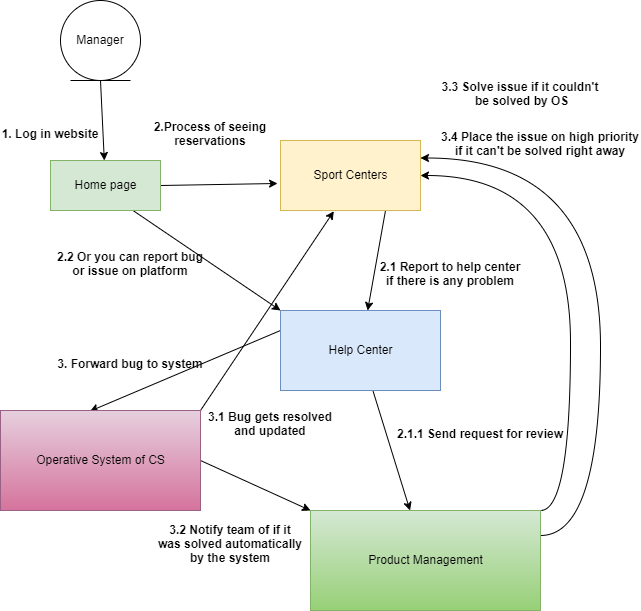

The diagram above was exported from draw.io. Its source (the exported page's mxGraphModel, read from the mxfile embedded in the PNG):
<mxGraphModel dx="660" dy="772" grid="1" gridSize="10" guides="1" tooltips="1" connect="1" arrows="1" fold="1" page="1" pageScale="1" pageWidth="850" pageHeight="1100" math="0" shadow="0">
  <root>
    <mxCell id="0" />
    <mxCell id="1" parent="0" />
    <mxCell id="x2QKqZV7jiBq6eHM2hTA-7" style="edgeStyle=none;rounded=0;orthogonalLoop=1;jettySize=auto;html=1;exitX=1;exitY=0.5;exitDx=0;exitDy=0;entryX=-0.021;entryY=0.614;entryDx=0;entryDy=0;entryPerimeter=0;" edge="1" parent="1" source="x2QKqZV7jiBq6eHM2hTA-1" target="x2QKqZV7jiBq6eHM2hTA-6">
      <mxGeometry relative="1" as="geometry" />
    </mxCell>
    <mxCell id="x2QKqZV7jiBq6eHM2hTA-12" style="edgeStyle=none;rounded=0;orthogonalLoop=1;jettySize=auto;html=1;exitX=0.75;exitY=1;exitDx=0;exitDy=0;entryX=0;entryY=0;entryDx=0;entryDy=0;" edge="1" parent="1" source="x2QKqZV7jiBq6eHM2hTA-1" target="x2QKqZV7jiBq6eHM2hTA-9">
      <mxGeometry relative="1" as="geometry" />
    </mxCell>
    <mxCell id="x2QKqZV7jiBq6eHM2hTA-1" value="Home page" style="html=1;fillColor=#d5e8d4;strokeColor=#82b366;" vertex="1" parent="1">
      <mxGeometry x="70" y="200" width="110" height="50" as="geometry" />
    </mxCell>
    <mxCell id="x2QKqZV7jiBq6eHM2hTA-4" style="edgeStyle=none;rounded=0;orthogonalLoop=1;jettySize=auto;html=1;exitX=0.5;exitY=1;exitDx=0;exitDy=0;" edge="1" parent="1" source="x2QKqZV7jiBq6eHM2hTA-2" target="x2QKqZV7jiBq6eHM2hTA-1">
      <mxGeometry relative="1" as="geometry" />
    </mxCell>
    <mxCell id="x2QKqZV7jiBq6eHM2hTA-2" value="Manager" style="ellipse;shape=umlEntity;whiteSpace=wrap;html=1;" vertex="1" parent="1">
      <mxGeometry x="80" y="40" width="80" height="80" as="geometry" />
    </mxCell>
    <mxCell id="x2QKqZV7jiBq6eHM2hTA-5" value="1. Log in website" style="text;align=center;fontStyle=1;verticalAlign=middle;spacingLeft=3;spacingRight=3;strokeColor=none;rotatable=0;points=[[0,0.5],[1,0.5]];portConstraint=eastwest;" vertex="1" parent="1">
      <mxGeometry x="30" y="160" width="80" height="26" as="geometry" />
    </mxCell>
    <mxCell id="x2QKqZV7jiBq6eHM2hTA-10" style="edgeStyle=none;rounded=0;orthogonalLoop=1;jettySize=auto;html=1;exitX=0.75;exitY=1;exitDx=0;exitDy=0;" edge="1" parent="1" source="x2QKqZV7jiBq6eHM2hTA-6" target="x2QKqZV7jiBq6eHM2hTA-9">
      <mxGeometry relative="1" as="geometry" />
    </mxCell>
    <mxCell id="x2QKqZV7jiBq6eHM2hTA-6" value="Sport Centers" style="html=1;fillColor=#fff2cc;strokeColor=#d6b656;" vertex="1" parent="1">
      <mxGeometry x="300" y="180" width="140" height="70" as="geometry" />
    </mxCell>
    <mxCell id="x2QKqZV7jiBq6eHM2hTA-8" value="2.Process of seeing&#10;reservations" style="text;align=center;fontStyle=1;verticalAlign=middle;spacingLeft=3;spacingRight=3;strokeColor=none;rotatable=0;points=[[0,0.5],[1,0.5]];portConstraint=eastwest;" vertex="1" parent="1">
      <mxGeometry x="190" y="160" width="80" height="26" as="geometry" />
    </mxCell>
    <mxCell id="x2QKqZV7jiBq6eHM2hTA-15" style="edgeStyle=none;rounded=0;orthogonalLoop=1;jettySize=auto;html=1;" edge="1" parent="1" source="x2QKqZV7jiBq6eHM2hTA-9" target="x2QKqZV7jiBq6eHM2hTA-16">
      <mxGeometry relative="1" as="geometry">
        <mxPoint x="380" y="540" as="targetPoint" />
      </mxGeometry>
    </mxCell>
    <mxCell id="x2QKqZV7jiBq6eHM2hTA-20" style="edgeStyle=none;rounded=0;orthogonalLoop=1;jettySize=auto;html=1;exitX=0;exitY=0.25;exitDx=0;exitDy=0;entryX=0.447;entryY=0.007;entryDx=0;entryDy=0;entryPerimeter=0;" edge="1" parent="1" source="x2QKqZV7jiBq6eHM2hTA-9" target="x2QKqZV7jiBq6eHM2hTA-19">
      <mxGeometry relative="1" as="geometry" />
    </mxCell>
    <mxCell id="x2QKqZV7jiBq6eHM2hTA-9" value="Help Center" style="html=1;fillColor=#dae8fc;strokeColor=#6c8ebf;" vertex="1" parent="1">
      <mxGeometry x="300" y="350" width="160" height="80" as="geometry" />
    </mxCell>
    <mxCell id="x2QKqZV7jiBq6eHM2hTA-11" value="2.1 Report to help center &#10;if there is any problem" style="text;align=center;fontStyle=1;verticalAlign=middle;spacingLeft=3;spacingRight=3;strokeColor=none;rotatable=0;points=[[0,0.5],[1,0.5]];portConstraint=eastwest;" vertex="1" parent="1">
      <mxGeometry x="430" y="300" width="80" height="26" as="geometry" />
    </mxCell>
    <mxCell id="x2QKqZV7jiBq6eHM2hTA-13" value="2.2 Or you can report bug &#10;or issue on platform" style="text;align=center;fontStyle=1;verticalAlign=middle;spacingLeft=3;spacingRight=3;strokeColor=none;rotatable=0;points=[[0,0.5],[1,0.5]];portConstraint=eastwest;" vertex="1" parent="1">
      <mxGeometry x="110" y="290" width="80" height="26" as="geometry" />
    </mxCell>
    <mxCell id="x2QKqZV7jiBq6eHM2hTA-27" style="edgeStyle=orthogonalEdgeStyle;curved=1;rounded=0;orthogonalLoop=1;jettySize=auto;html=1;exitX=1;exitY=0;exitDx=0;exitDy=0;entryX=1;entryY=0.5;entryDx=0;entryDy=0;" edge="1" parent="1" source="x2QKqZV7jiBq6eHM2hTA-16" target="x2QKqZV7jiBq6eHM2hTA-6">
      <mxGeometry relative="1" as="geometry">
        <Array as="points">
          <mxPoint x="590" y="550" />
          <mxPoint x="590" y="215" />
        </Array>
      </mxGeometry>
    </mxCell>
    <mxCell id="x2QKqZV7jiBq6eHM2hTA-29" style="edgeStyle=orthogonalEdgeStyle;curved=1;rounded=0;orthogonalLoop=1;jettySize=auto;html=1;exitX=1;exitY=0.25;exitDx=0;exitDy=0;entryX=1;entryY=0.25;entryDx=0;entryDy=0;" edge="1" parent="1" source="x2QKqZV7jiBq6eHM2hTA-16" target="x2QKqZV7jiBq6eHM2hTA-6">
      <mxGeometry relative="1" as="geometry">
        <Array as="points">
          <mxPoint x="620" y="575" />
          <mxPoint x="620" y="197" />
        </Array>
      </mxGeometry>
    </mxCell>
    <mxCell id="x2QKqZV7jiBq6eHM2hTA-16" value="Product Management" style="html=1;fillColor=#d5e8d4;gradientColor=#97d077;strokeColor=#82b366;" vertex="1" parent="1">
      <mxGeometry x="330" y="550" width="230" height="100" as="geometry" />
    </mxCell>
    <mxCell id="x2QKqZV7jiBq6eHM2hTA-18" value="2.1.1 Send request for review" style="text;align=center;fontStyle=1;verticalAlign=middle;spacingLeft=3;spacingRight=3;strokeColor=none;rotatable=0;points=[[0,0.5],[1,0.5]];portConstraint=eastwest;" vertex="1" parent="1">
      <mxGeometry x="460" y="460" width="80" height="26" as="geometry" />
    </mxCell>
    <mxCell id="x2QKqZV7jiBq6eHM2hTA-22" style="edgeStyle=none;rounded=0;orthogonalLoop=1;jettySize=auto;html=1;exitX=1;exitY=0;exitDx=0;exitDy=0;entryX=0.381;entryY=1.01;entryDx=0;entryDy=0;entryPerimeter=0;" edge="1" parent="1" source="x2QKqZV7jiBq6eHM2hTA-19" target="x2QKqZV7jiBq6eHM2hTA-6">
      <mxGeometry relative="1" as="geometry" />
    </mxCell>
    <mxCell id="x2QKqZV7jiBq6eHM2hTA-25" style="edgeStyle=none;rounded=0;orthogonalLoop=1;jettySize=auto;html=1;exitX=1;exitY=0.5;exitDx=0;exitDy=0;entryX=0;entryY=0;entryDx=0;entryDy=0;" edge="1" parent="1" source="x2QKqZV7jiBq6eHM2hTA-19" target="x2QKqZV7jiBq6eHM2hTA-16">
      <mxGeometry relative="1" as="geometry" />
    </mxCell>
    <mxCell id="x2QKqZV7jiBq6eHM2hTA-19" value="Operative System of CS" style="html=1;fillColor=#e6d0de;gradientColor=#d5739d;strokeColor=#996185;" vertex="1" parent="1">
      <mxGeometry x="20" y="450" width="200" height="100" as="geometry" />
    </mxCell>
    <mxCell id="x2QKqZV7jiBq6eHM2hTA-21" value="3. Forward bug to system" style="text;align=center;fontStyle=1;verticalAlign=middle;spacingLeft=3;spacingRight=3;strokeColor=none;rotatable=0;points=[[0,0.5],[1,0.5]];portConstraint=eastwest;" vertex="1" parent="1">
      <mxGeometry x="110" y="390" width="80" height="26" as="geometry" />
    </mxCell>
    <mxCell id="x2QKqZV7jiBq6eHM2hTA-23" value="3.1 Bug gets resolved &#10;and updated" style="text;align=center;fontStyle=1;verticalAlign=middle;spacingLeft=3;spacingRight=3;strokeColor=none;rotatable=0;points=[[0,0.5],[1,0.5]];portConstraint=eastwest;" vertex="1" parent="1">
      <mxGeometry x="250" y="450" width="80" height="26" as="geometry" />
    </mxCell>
    <mxCell id="x2QKqZV7jiBq6eHM2hTA-26" value="3.2 Notify team of if it&#10; was solved automatically &#10;by the system" style="text;align=center;fontStyle=1;verticalAlign=middle;spacingLeft=3;spacingRight=3;strokeColor=none;rotatable=0;points=[[0,0.5],[1,0.5]];portConstraint=eastwest;" vertex="1" parent="1">
      <mxGeometry x="210" y="570" width="80" height="26" as="geometry" />
    </mxCell>
    <mxCell id="x2QKqZV7jiBq6eHM2hTA-28" value="3.3 Solve issue if it couldn't&#10; be solved by OS" style="text;align=center;fontStyle=1;verticalAlign=middle;spacingLeft=3;spacingRight=3;strokeColor=none;rotatable=0;points=[[0,0.5],[1,0.5]];portConstraint=eastwest;" vertex="1" parent="1">
      <mxGeometry x="500" y="120" width="80" height="26" as="geometry" />
    </mxCell>
    <mxCell id="x2QKqZV7jiBq6eHM2hTA-30" value="3.4 Place the issue on high priority&#10;if it can't be solved right away" style="text;align=center;fontStyle=1;verticalAlign=middle;spacingLeft=3;spacingRight=3;strokeColor=none;rotatable=0;points=[[0,0.5],[1,0.5]];portConstraint=eastwest;" vertex="1" parent="1">
      <mxGeometry x="520" y="170" width="80" height="26" as="geometry" />
    </mxCell>
  </root>
</mxGraphModel>